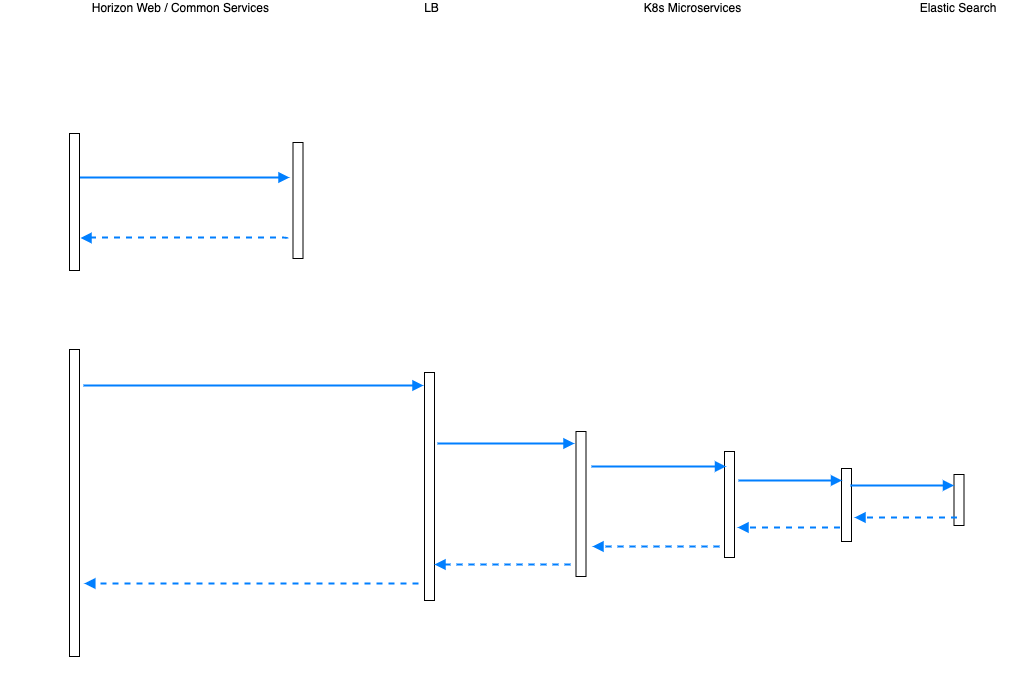

The diagram above was exported from draw.io. Its source (the exported page's mxGraphModel, read from the mxfile embedded in the PNG):
<mxGraphModel dx="930" dy="623" grid="0" gridSize="10" guides="1" tooltips="1" connect="1" arrows="1" fold="1" page="1" pageScale="1" pageWidth="1100" pageHeight="850" background="#1A1A1A" math="0" shadow="0">
  <root>
    <mxCell id="0" />
    <mxCell id="1" parent="0" />
    <mxCell id="uREQSluuwx92GK9Ku3RY-4" value="GET &lt;br&gt;/profile/getCustomerContacts" style="html=1;verticalAlign=bottom;endArrow=block;labelBackgroundColor=none;fontFamily=Verdana;fontSize=12;edgeStyle=elbowEdgeStyle;elbow=vertical;labelBorderColor=none;fontColor=#FFFFFF;strokeColor=#007FFF;strokeWidth=2;" parent="1" edge="1">
      <mxGeometry x="0.0597" y="11" relative="1" as="geometry">
        <mxPoint x="119.16666666666674" y="196" as="sourcePoint" />
        <mxPoint x="334" y="196" as="targetPoint" />
        <Array as="points">
          <mxPoint x="265" y="196" />
          <mxPoint x="234" y="196" />
          <mxPoint x="215" y="228" />
          <mxPoint x="137" y="203" />
          <mxPoint x="236" y="203.04000000000002" />
          <mxPoint x="204" y="208.45" />
        </Array>
        <mxPoint as="offset" />
      </mxGeometry>
    </mxCell>
    <mxCell id="7baba1c4bc27f4b0-2" value="User Profile &lt;br&gt;Service" style="shape=umlLifeline;perimeter=lifelinePerimeter;whiteSpace=wrap;html=1;container=1;collapsible=0;recursiveResize=0;outlineConnect=0;rounded=1;shadow=0;comic=0;labelBackgroundColor=none;strokeWidth=2;fontFamily=Verdana;fontSize=11;align=center;labelBorderColor=none;fillColor=none;strokeColor=#FFFFFF;fontColor=#FFFFFF;fontStyle=1" parent="1" vertex="1">
      <mxGeometry x="280" y="61" width="125" height="651" as="geometry" />
    </mxCell>
    <mxCell id="uREQSluuwx92GK9Ku3RY-5" value="" style="html=1;points=[];perimeter=orthogonalPerimeter;rounded=0;shadow=0;comic=0;labelBackgroundColor=#ffffff;strokeWidth=1;fontFamily=Verdana;fontSize=12;align=center;labelBorderColor=#FFFFFF;" parent="7baba1c4bc27f4b0-2" vertex="1">
      <mxGeometry x="57.5" y="100" width="10" height="116" as="geometry" />
    </mxCell>
    <mxCell id="7baba1c4bc27f4b0-8" value="Horizon&lt;br&gt;Web UI" style="shape=umlLifeline;perimeter=lifelinePerimeter;whiteSpace=wrap;html=1;container=1;collapsible=0;recursiveResize=0;outlineConnect=0;rounded=1;shadow=0;comic=0;labelBackgroundColor=none;strokeWidth=2;fontFamily=Verdana;fontSize=11;align=center;labelBorderColor=none;fillColor=none;strokeColor=#FFFFFF;fontColor=#FFFFFF;fontStyle=1" parent="1" vertex="1">
      <mxGeometry x="48" y="61.00000000000011" width="142" height="650" as="geometry" />
    </mxCell>
    <mxCell id="7baba1c4bc27f4b0-9" value="" style="html=1;points=[];perimeter=orthogonalPerimeter;rounded=0;shadow=0;comic=0;labelBackgroundColor=#ffffff;strokeWidth=1;fontFamily=Verdana;fontSize=12;align=center;labelBorderColor=#FFFFFF;" parent="7baba1c4bc27f4b0-8" vertex="1">
      <mxGeometry x="66" y="91" width="10" height="137" as="geometry" />
    </mxCell>
    <mxCell id="uREQSluuwx92GK9Ku3RY-9" value="" style="html=1;points=[];perimeter=orthogonalPerimeter;rounded=0;shadow=0;comic=0;labelBackgroundColor=#ffffff;strokeWidth=1;fontFamily=Verdana;fontSize=12;align=center;labelBorderColor=#FFFFFF;" parent="7baba1c4bc27f4b0-8" vertex="1">
      <mxGeometry x="66" y="307" width="10" height="307" as="geometry" />
    </mxCell>
    <mxCell id="YKx6yXkzlYyvwfSFscby-1" value="F5" style="shape=umlLifeline;perimeter=lifelinePerimeter;whiteSpace=wrap;html=1;container=1;collapsible=0;recursiveResize=0;outlineConnect=0;rounded=1;shadow=0;comic=0;labelBackgroundColor=none;strokeWidth=2;fontFamily=Verdana;fontSize=11;align=center;size=42;labelBorderColor=none;fillColor=none;strokeColor=#FFFFFF;fontColor=#FFFFFF;fontStyle=1" parent="1" vertex="1">
      <mxGeometry x="426" y="61.00000000000011" width="100" height="649" as="geometry" />
    </mxCell>
    <mxCell id="uREQSluuwx92GK9Ku3RY-14" value="" style="html=1;points=[];perimeter=orthogonalPerimeter;rounded=0;shadow=0;comic=0;labelBackgroundColor=#ffffff;strokeWidth=1;fontFamily=Verdana;fontSize=12;align=center;labelBorderColor=#FFFFFF;" parent="YKx6yXkzlYyvwfSFscby-1" vertex="1">
      <mxGeometry x="43" y="330" width="10" height="228" as="geometry" />
    </mxCell>
    <mxCell id="HrZT_XQznURYI4eVECvP-5" value="Customer&amp;nbsp;Enablement&lt;br&gt;Values API" style="shape=umlLifeline;perimeter=lifelinePerimeter;whiteSpace=wrap;html=1;container=1;collapsible=0;recursiveResize=0;outlineConnect=0;rounded=1;shadow=0;comic=0;labelBackgroundColor=none;strokeWidth=2;fontFamily=Verdana;fontSize=11;align=center;size=42;labelBorderColor=none;fillColor=none;strokeColor=#FFFFFF;fontColor=#FFFFFF;fontStyle=1" parent="1" vertex="1">
      <mxGeometry x="539" y="61" width="173" height="646" as="geometry" />
    </mxCell>
    <mxCell id="uREQSluuwx92GK9Ku3RY-13" value="" style="html=1;points=[];perimeter=orthogonalPerimeter;rounded=0;shadow=0;comic=0;labelBackgroundColor=#ffffff;strokeWidth=1;fontFamily=Verdana;fontSize=12;align=center;labelBorderColor=#FFFFFF;" parent="HrZT_XQznURYI4eVECvP-5" vertex="1">
      <mxGeometry x="81.5" y="389" width="10" height="145" as="geometry" />
    </mxCell>
    <mxCell id="HrZT_XQznURYI4eVECvP-7" value="Elastic Search Client" style="shape=umlLifeline;perimeter=lifelinePerimeter;whiteSpace=wrap;html=1;container=1;collapsible=0;recursiveResize=0;outlineConnect=0;rounded=1;shadow=0;comic=0;labelBackgroundColor=none;strokeWidth=2;fontFamily=Verdana;fontSize=11;align=center;size=42;labelBorderColor=none;fillColor=none;strokeColor=#FFFFFF;fontColor=#FFFFFF;fontStyle=1" parent="1" vertex="1">
      <mxGeometry x="724" y="61.00000000000011" width="100" height="650" as="geometry" />
    </mxCell>
    <mxCell id="uREQSluuwx92GK9Ku3RY-22" value="" style="html=1;points=[];perimeter=orthogonalPerimeter;rounded=0;shadow=0;comic=0;labelBackgroundColor=#ffffff;strokeWidth=1;fontFamily=Verdana;fontSize=12;align=center;labelBorderColor=#FFFFFF;" parent="HrZT_XQznURYI4eVECvP-7" vertex="1">
      <mxGeometry x="45" y="409" width="10" height="106" as="geometry" />
    </mxCell>
    <mxCell id="HrZT_XQznURYI4eVECvP-9" value="ES" style="shape=umlLifeline;perimeter=lifelinePerimeter;whiteSpace=wrap;html=1;container=1;collapsible=0;recursiveResize=0;outlineConnect=0;rounded=1;shadow=0;comic=0;labelBackgroundColor=none;strokeWidth=2;fontFamily=Verdana;fontSize=11;align=center;size=42;labelBorderColor=none;fillColor=none;strokeColor=#FFFFFF;fontColor=#FFFFFF;fontStyle=1" parent="1" vertex="1">
      <mxGeometry x="948" y="61.00000000000011" width="111" height="649" as="geometry" />
    </mxCell>
    <mxCell id="uREQSluuwx92GK9Ku3RY-26" value="" style="html=1;points=[];perimeter=orthogonalPerimeter;rounded=0;shadow=0;comic=0;labelBackgroundColor=#ffffff;strokeWidth=1;fontFamily=Verdana;fontSize=12;align=center;labelBorderColor=#FFFFFF;" parent="HrZT_XQznURYI4eVECvP-9" vertex="1">
      <mxGeometry x="50.5" y="432" width="10" height="51" as="geometry" />
    </mxCell>
    <mxCell id="4G3p7n9DCKDM6Snda9eb-1" value="Horizon Web / Common Services&amp;nbsp;" style="shape=note;whiteSpace=wrap;html=1;size=14;verticalAlign=top;align=center;spacingTop=-6;dashed=1;strokeColor=#FFFFFF;" parent="1" vertex="1">
      <mxGeometry x="45" y="19" width="364" height="24" as="geometry" />
    </mxCell>
    <mxCell id="uREQSluuwx92GK9Ku3RY-1" value="K8s Microservices" style="shape=note;whiteSpace=wrap;html=1;size=14;verticalAlign=top;align=center;spacingTop=-6;dashed=1;strokeColor=#FFFFFF;" parent="1" vertex="1">
      <mxGeometry x="539" y="19" width="397" height="24" as="geometry" />
    </mxCell>
    <mxCell id="uREQSluuwx92GK9Ku3RY-2" value="Elastic Search" style="shape=note;whiteSpace=wrap;html=1;size=14;verticalAlign=top;align=center;spacingTop=-6;dashed=1;strokeColor=#FFFFFF;" parent="1" vertex="1">
      <mxGeometry x="947" y="19" width="112" height="24" as="geometry" />
    </mxCell>
    <mxCell id="uREQSluuwx92GK9Ku3RY-3" value="LB" style="shape=note;whiteSpace=wrap;html=1;size=14;verticalAlign=top;align=center;spacingTop=-6;dashed=1;strokeColor=#FFFFFF;" parent="1" vertex="1">
      <mxGeometry x="426" y="19" width="101" height="24" as="geometry" />
    </mxCell>
    <mxCell id="uREQSluuwx92GK9Ku3RY-6" value="&lt;font face=&quot;verdana&quot;&gt;username | email&lt;/font&gt;" style="text;html=1;align=center;verticalAlign=middle;resizable=0;points=[];autosize=1;labelBackgroundColor=none;labelBorderColor=none;fontColor=#FFFFFF;" parent="1" vertex="1">
      <mxGeometry x="173" y="203" width="116" height="18" as="geometry" />
    </mxCell>
    <mxCell id="uREQSluuwx92GK9Ku3RY-7" value="" style="html=1;verticalAlign=bottom;endArrow=block;labelBackgroundColor=none;fontFamily=Verdana;fontSize=12;edgeStyle=elbowEdgeStyle;elbow=vertical;labelBorderColor=none;fontColor=#FFFFFF;strokeColor=#007FFF;strokeWidth=2;dashed=1;" parent="1" edge="1">
      <mxGeometry y="-11" relative="1" as="geometry">
        <mxPoint x="332" y="257" as="sourcePoint" />
        <mxPoint x="125" y="256.5" as="targetPoint" />
        <Array as="points">
          <mxPoint x="219" y="256" />
        </Array>
        <mxPoint as="offset" />
      </mxGeometry>
    </mxCell>
    <mxCell id="uREQSluuwx92GK9Ku3RY-8" value="GET /micro/customer_enablement_values" style="html=1;verticalAlign=bottom;endArrow=block;labelBackgroundColor=none;fontFamily=Verdana;fontSize=12;edgeStyle=elbowEdgeStyle;elbow=vertical;labelBorderColor=none;fontColor=#FFFFFF;strokeColor=#007FFF;strokeWidth=2;" parent="1" edge="1">
      <mxGeometry x="0.0597" y="11" relative="1" as="geometry">
        <mxPoint x="128" y="404" as="sourcePoint" />
        <mxPoint x="468" y="404" as="targetPoint" />
        <Array as="points">
          <mxPoint x="265.42" y="404" />
          <mxPoint x="234.42" y="404" />
          <mxPoint x="215.42" y="436" />
          <mxPoint x="137.42" y="411" />
          <mxPoint x="236.42" y="411.04" />
          <mxPoint x="204.42" y="416.45" />
        </Array>
        <mxPoint as="offset" />
      </mxGeometry>
    </mxCell>
    <mxCell id="uREQSluuwx92GK9Ku3RY-10" value="&lt;font face=&quot;verdana&quot;&gt;customerId=&lt;/font&gt;&lt;span&gt;CID001287&lt;/span&gt;" style="text;html=1;align=center;verticalAlign=middle;resizable=0;points=[];autosize=1;labelBackgroundColor=none;labelBorderColor=none;fontColor=#FFFFFF;" parent="1" vertex="1">
      <mxGeometry x="164.5" y="416" width="149" height="18" as="geometry" />
    </mxCell>
    <mxCell id="uREQSluuwx92GK9Ku3RY-11" value="&lt;font face=&quot;verdana&quot;&gt;keyName=&lt;/font&gt;&lt;span&gt;Grafana.Server.Url&lt;/span&gt;" style="text;html=1;align=center;verticalAlign=middle;resizable=0;points=[];autosize=1;labelBackgroundColor=none;labelBorderColor=none;fontColor=#FFFFFF;" parent="1" vertex="1">
      <mxGeometry x="147" y="436" width="176" height="18" as="geometry" />
    </mxCell>
    <mxCell id="uREQSluuwx92GK9Ku3RY-12" value="HTTP&lt;br&gt;GET" style="html=1;verticalAlign=bottom;endArrow=block;labelBackgroundColor=none;fontFamily=Verdana;fontSize=12;edgeStyle=elbowEdgeStyle;elbow=vertical;labelBorderColor=none;fontColor=#FFFFFF;strokeColor=#007FFF;strokeWidth=2;" parent="1" edge="1">
      <mxGeometry x="0.0597" y="11" relative="1" as="geometry">
        <mxPoint x="482" y="462" as="sourcePoint" />
        <mxPoint x="619" y="462" as="targetPoint" />
        <Array as="points">
          <mxPoint x="617.83" y="462" />
          <mxPoint x="586.83" y="462" />
          <mxPoint x="567.83" y="494" />
          <mxPoint x="489.83000000000004" y="469" />
          <mxPoint x="588.83" y="469.04" />
          <mxPoint x="556.83" y="474.45" />
        </Array>
        <mxPoint as="offset" />
      </mxGeometry>
    </mxCell>
    <mxCell id="uREQSluuwx92GK9Ku3RY-15" value="Rest Client" style="shape=umlLifeline;perimeter=lifelinePerimeter;whiteSpace=wrap;html=1;container=1;collapsible=0;recursiveResize=0;outlineConnect=0;rounded=1;shadow=0;comic=0;labelBackgroundColor=none;strokeWidth=2;fontFamily=Verdana;fontSize=11;align=center;size=42;labelBorderColor=none;fillColor=none;strokeColor=#FFFFFF;fontColor=#FFFFFF;fontStyle=1" parent="1" vertex="1">
      <mxGeometry x="844" y="61.00000000000003" width="94" height="647" as="geometry" />
    </mxCell>
    <mxCell id="uREQSluuwx92GK9Ku3RY-24" value="" style="html=1;points=[];perimeter=orthogonalPerimeter;rounded=0;shadow=0;comic=0;labelBackgroundColor=#ffffff;strokeWidth=1;fontFamily=Verdana;fontSize=12;align=center;labelBorderColor=#FFFFFF;" parent="uREQSluuwx92GK9Ku3RY-15" vertex="1">
      <mxGeometry x="42" y="426" width="10" height="73" as="geometry" />
    </mxCell>
    <mxCell id="uREQSluuwx92GK9Ku3RY-18" value="&lt;font face=&quot;verdana&quot;&gt;CustomerContact&lt;/font&gt;" style="text;html=1;align=center;verticalAlign=middle;resizable=0;points=[];autosize=1;labelBackgroundColor=none;labelBorderColor=none;fontColor=#FFFFFF;" parent="1" vertex="1">
      <mxGeometry x="178" y="264" width="114" height="18" as="geometry" />
    </mxCell>
    <mxCell id="uREQSluuwx92GK9Ku3RY-23" value="search" style="html=1;verticalAlign=bottom;endArrow=block;labelBackgroundColor=none;fontFamily=Verdana;fontSize=12;edgeStyle=elbowEdgeStyle;elbow=vertical;labelBorderColor=none;fontColor=#FFFFFF;strokeColor=#007FFF;strokeWidth=2;" parent="1" edge="1">
      <mxGeometry x="0.0112" y="11" relative="1" as="geometry">
        <mxPoint x="636" y="485" as="sourcePoint" />
        <mxPoint x="770.5" y="485" as="targetPoint" />
        <Array as="points">
          <mxPoint x="763.83" y="485" />
          <mxPoint x="732.83" y="485" />
          <mxPoint x="713.83" y="517" />
          <mxPoint x="635.83" y="492" />
          <mxPoint x="734.83" y="492.04" />
          <mxPoint x="702.83" y="497.45" />
        </Array>
        <mxPoint as="offset" />
      </mxGeometry>
    </mxCell>
    <mxCell id="uREQSluuwx92GK9Ku3RY-25" value="makeRestCall" style="html=1;verticalAlign=bottom;endArrow=block;labelBackgroundColor=none;fontFamily=Verdana;fontSize=12;edgeStyle=elbowEdgeStyle;elbow=vertical;labelBorderColor=none;fontColor=#FFFFFF;strokeColor=#007FFF;strokeWidth=2;" parent="1" edge="1">
      <mxGeometry x="0.0597" y="11" relative="1" as="geometry">
        <mxPoint x="783" y="499" as="sourcePoint" />
        <mxPoint x="886.5" y="499" as="targetPoint" />
        <Array as="points">
          <mxPoint x="879.83" y="499" />
          <mxPoint x="848.83" y="499" />
          <mxPoint x="829.83" y="531" />
          <mxPoint x="751.83" y="506" />
          <mxPoint x="850.83" y="506.04" />
          <mxPoint x="818.83" y="511.45" />
        </Array>
        <mxPoint as="offset" />
      </mxGeometry>
    </mxCell>
    <mxCell id="uREQSluuwx92GK9Ku3RY-27" value="HTTP&lt;br&gt;GET" style="html=1;verticalAlign=bottom;endArrow=block;labelBackgroundColor=none;fontFamily=Verdana;fontSize=12;edgeStyle=elbowEdgeStyle;elbow=vertical;labelBorderColor=none;fontColor=#FFFFFF;strokeColor=#007FFF;strokeWidth=2;" parent="1" edge="1">
      <mxGeometry x="0.0597" y="11" relative="1" as="geometry">
        <mxPoint x="895" y="503.9999999999998" as="sourcePoint" />
        <mxPoint x="998.5" y="503.9999999999998" as="targetPoint" />
        <Array as="points">
          <mxPoint x="991.83" y="504" />
          <mxPoint x="960.83" y="504" />
          <mxPoint x="941.83" y="536" />
          <mxPoint x="863.83" y="511" />
          <mxPoint x="962.83" y="511.03999999999996" />
          <mxPoint x="930.83" y="516.45" />
        </Array>
        <mxPoint as="offset" />
      </mxGeometry>
    </mxCell>
    <mxCell id="uREQSluuwx92GK9Ku3RY-28" value="" style="html=1;verticalAlign=bottom;endArrow=block;labelBackgroundColor=none;fontFamily=Verdana;fontSize=12;edgeStyle=elbowEdgeStyle;elbow=vertical;labelBorderColor=none;fontColor=#FFFFFF;strokeColor=#007FFF;strokeWidth=2;dashed=1;" parent="1" edge="1">
      <mxGeometry y="-11" relative="1" as="geometry">
        <mxPoint x="1001.5000000000002" y="536" as="sourcePoint" />
        <mxPoint x="899" y="536" as="targetPoint" />
        <Array as="points">
          <mxPoint x="938" y="536" />
        </Array>
        <mxPoint as="offset" />
      </mxGeometry>
    </mxCell>
    <mxCell id="uREQSluuwx92GK9Ku3RY-29" value="" style="html=1;verticalAlign=bottom;endArrow=block;labelBackgroundColor=none;fontFamily=Verdana;fontSize=12;edgeStyle=elbowEdgeStyle;elbow=vertical;labelBorderColor=none;fontColor=#FFFFFF;strokeColor=#007FFF;strokeWidth=2;dashed=1;" parent="1" edge="1">
      <mxGeometry y="-11" relative="1" as="geometry">
        <mxPoint x="884.5" y="546" as="sourcePoint" />
        <mxPoint x="782" y="546" as="targetPoint" />
        <Array as="points">
          <mxPoint x="821" y="546" />
        </Array>
        <mxPoint as="offset" />
      </mxGeometry>
    </mxCell>
    <mxCell id="uREQSluuwx92GK9Ku3RY-30" value="" style="html=1;verticalAlign=bottom;endArrow=block;labelBackgroundColor=none;fontFamily=Verdana;fontSize=12;edgeStyle=elbowEdgeStyle;elbow=vertical;labelBorderColor=none;fontColor=#FFFFFF;strokeColor=#007FFF;strokeWidth=2;dashed=1;" parent="1" edge="1">
      <mxGeometry y="-11" relative="1" as="geometry">
        <mxPoint x="764" y="565" as="sourcePoint" />
        <mxPoint x="637" y="565" as="targetPoint" />
        <Array as="points">
          <mxPoint x="676" y="565" />
        </Array>
        <mxPoint as="offset" />
      </mxGeometry>
    </mxCell>
    <mxCell id="uREQSluuwx92GK9Ku3RY-31" value="" style="html=1;verticalAlign=bottom;endArrow=block;labelBackgroundColor=none;fontFamily=Verdana;fontSize=12;edgeStyle=elbowEdgeStyle;elbow=vertical;labelBorderColor=none;fontColor=#FFFFFF;strokeColor=#007FFF;strokeWidth=2;dashed=1;" parent="1" edge="1">
      <mxGeometry y="-11" relative="1" as="geometry">
        <mxPoint x="615" y="583" as="sourcePoint" />
        <mxPoint x="479" y="583" as="targetPoint" />
        <Array as="points">
          <mxPoint x="518" y="583" />
        </Array>
        <mxPoint as="offset" />
      </mxGeometry>
    </mxCell>
    <mxCell id="uREQSluuwx92GK9Ku3RY-32" value="" style="html=1;verticalAlign=bottom;endArrow=block;labelBackgroundColor=none;fontFamily=Verdana;fontSize=12;edgeStyle=elbowEdgeStyle;elbow=vertical;labelBorderColor=none;fontColor=#FFFFFF;strokeColor=#007FFF;strokeWidth=2;dashed=1;" parent="1" edge="1">
      <mxGeometry y="-11" relative="1" as="geometry">
        <mxPoint x="463" y="602" as="sourcePoint" />
        <mxPoint x="128.8235294117644" y="602" as="targetPoint" />
        <Array as="points">
          <mxPoint x="380" y="602" />
        </Array>
        <mxPoint as="offset" />
      </mxGeometry>
    </mxCell>
    <mxCell id="uREQSluuwx92GK9Ku3RY-34" value="&lt;pre class=&quot;code-xml&quot;&gt;&lt;span class=&quot;code-quote&quot;&gt;{ &quot;keyValue&quot;&lt;/span&gt;: &lt;span class=&quot;code-quote&quot;&gt;&quot;https://[host]/grafana&quot; }&lt;/span&gt; &lt;/pre&gt;" style="text;html=1;align=center;verticalAlign=middle;resizable=0;points=[];autosize=1;labelBackgroundColor=none;labelBorderColor=none;fontColor=#FFFFFF;" parent="1" vertex="1">
      <mxGeometry x="150" y="607" width="305" height="42" as="geometry" />
    </mxCell>
    <mxCell id="uREQSluuwx92GK9Ku3RY-35" value="&lt;font face=&quot;verdana&quot;&gt;response&lt;/font&gt;" style="text;html=1;align=center;verticalAlign=middle;resizable=0;points=[];autosize=1;labelBackgroundColor=none;labelBorderColor=none;fontColor=#FFFFFF;" parent="1" vertex="1">
      <mxGeometry x="921" y="545" width="64" height="18" as="geometry" />
    </mxCell>
    <mxCell id="uREQSluuwx92GK9Ku3RY-36" value="&lt;font face=&quot;verdana&quot;&gt;response&lt;/font&gt;" style="text;html=1;align=center;verticalAlign=middle;resizable=0;points=[];autosize=1;labelBackgroundColor=none;labelBorderColor=none;fontColor=#FFFFFF;" parent="1" vertex="1">
      <mxGeometry x="807" y="559" width="64" height="18" as="geometry" />
    </mxCell>
    <mxCell id="uREQSluuwx92GK9Ku3RY-37" value="&lt;font face=&quot;verdana&quot;&gt;response&lt;/font&gt;" style="text;html=1;align=center;verticalAlign=middle;resizable=0;points=[];autosize=1;labelBackgroundColor=none;labelBorderColor=none;fontColor=#FFFFFF;" parent="1" vertex="1">
      <mxGeometry x="671" y="575" width="64" height="18" as="geometry" />
    </mxCell>
    <mxCell id="uREQSluuwx92GK9Ku3RY-38" value="&lt;font face=&quot;verdana&quot;&gt;response&lt;/font&gt;" style="text;html=1;align=center;verticalAlign=middle;resizable=0;points=[];autosize=1;labelBackgroundColor=none;labelBorderColor=none;fontColor=#FFFFFF;" parent="1" vertex="1">
      <mxGeometry x="518" y="596" width="64" height="18" as="geometry" />
    </mxCell>
    <mxCell id="uREQSluuwx92GK9Ku3RY-39" value="&lt;font face=&quot;verdana&quot;&gt;Content-Type: application/json&lt;/font&gt;" style="text;html=1;align=center;verticalAlign=middle;resizable=0;points=[];autosize=1;labelBackgroundColor=none;labelBorderColor=none;fontColor=#FFFFFF;" parent="1" vertex="1">
      <mxGeometry x="140" y="567" width="198" height="18" as="geometry" />
    </mxCell>
  </root>
</mxGraphModel>